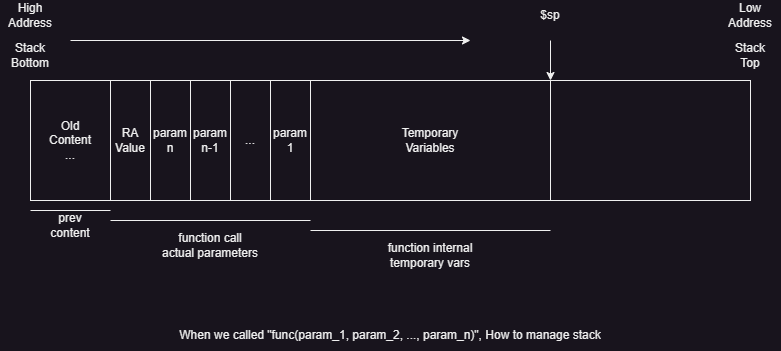

The diagram above was exported from draw.io. Its source (the exported page's mxGraphModel, read from the mxfile embedded in the PNG):
<mxGraphModel dx="1050" dy="549" grid="1" gridSize="10" guides="1" tooltips="1" connect="1" arrows="1" fold="1" page="1" pageScale="1" pageWidth="827" pageHeight="1169" math="0" shadow="0">
  <root>
    <mxCell id="0" />
    <mxCell id="1" parent="0" />
    <mxCell id="wDlzvzH00A-pgkQWdiUe-22" value="When we called &quot;func(param_1, param_2, ..., param_n)&quot;, How to manage stack" style="text;html=1;strokeColor=none;fillColor=none;align=center;verticalAlign=middle;whiteSpace=wrap;rounded=0;" vertex="1" parent="1">
      <mxGeometry x="175" y="480" width="450" height="30" as="geometry" />
    </mxCell>
    <mxCell id="wDlzvzH00A-pgkQWdiUe-23" value="" style="group;shadow=0;" vertex="1" connectable="0" parent="1">
      <mxGeometry x="10" y="160" width="780" height="270" as="geometry" />
    </mxCell>
    <mxCell id="wDlzvzH00A-pgkQWdiUe-1" value="" style="rounded=0;whiteSpace=wrap;html=1;" vertex="1" parent="wDlzvzH00A-pgkQWdiUe-23">
      <mxGeometry x="30" y="80" width="720" height="120" as="geometry" />
    </mxCell>
    <mxCell id="wDlzvzH00A-pgkQWdiUe-2" value="Old&lt;br&gt;Content&lt;br&gt;..." style="rounded=0;whiteSpace=wrap;html=1;" vertex="1" parent="wDlzvzH00A-pgkQWdiUe-23">
      <mxGeometry x="30" y="80" width="80" height="120" as="geometry" />
    </mxCell>
    <mxCell id="wDlzvzH00A-pgkQWdiUe-3" value="RA&lt;br&gt;Value" style="rounded=0;whiteSpace=wrap;html=1;" vertex="1" parent="wDlzvzH00A-pgkQWdiUe-23">
      <mxGeometry x="110" y="80" width="40" height="120" as="geometry" />
    </mxCell>
    <mxCell id="wDlzvzH00A-pgkQWdiUe-4" value="param&lt;br&gt;n" style="rounded=0;whiteSpace=wrap;html=1;" vertex="1" parent="wDlzvzH00A-pgkQWdiUe-23">
      <mxGeometry x="150" y="80" width="40" height="120" as="geometry" />
    </mxCell>
    <mxCell id="wDlzvzH00A-pgkQWdiUe-6" value="Stack&lt;br&gt;Bottom" style="text;html=1;strokeColor=none;fillColor=none;align=center;verticalAlign=middle;whiteSpace=wrap;rounded=0;" vertex="1" parent="wDlzvzH00A-pgkQWdiUe-23">
      <mxGeometry y="40" width="60" height="30" as="geometry" />
    </mxCell>
    <mxCell id="wDlzvzH00A-pgkQWdiUe-7" value="Stack&lt;br&gt;Top" style="text;html=1;strokeColor=none;fillColor=none;align=center;verticalAlign=middle;whiteSpace=wrap;rounded=0;" vertex="1" parent="wDlzvzH00A-pgkQWdiUe-23">
      <mxGeometry x="720" y="40" width="60" height="30" as="geometry" />
    </mxCell>
    <mxCell id="wDlzvzH00A-pgkQWdiUe-8" value="High&lt;br&gt;Address" style="text;html=1;strokeColor=none;fillColor=none;align=center;verticalAlign=middle;whiteSpace=wrap;rounded=0;" vertex="1" parent="wDlzvzH00A-pgkQWdiUe-23">
      <mxGeometry width="60" height="30" as="geometry" />
    </mxCell>
    <mxCell id="wDlzvzH00A-pgkQWdiUe-10" value="Low&lt;br&gt;Address" style="text;html=1;strokeColor=none;fillColor=none;align=center;verticalAlign=middle;whiteSpace=wrap;rounded=0;" vertex="1" parent="wDlzvzH00A-pgkQWdiUe-23">
      <mxGeometry x="720" width="60" height="30" as="geometry" />
    </mxCell>
    <mxCell id="wDlzvzH00A-pgkQWdiUe-11" value="" style="endArrow=classic;html=1;rounded=0;" edge="1" parent="wDlzvzH00A-pgkQWdiUe-23">
      <mxGeometry width="50" height="50" relative="1" as="geometry">
        <mxPoint x="70" y="40" as="sourcePoint" />
        <mxPoint x="470" y="40" as="targetPoint" />
      </mxGeometry>
    </mxCell>
    <mxCell id="wDlzvzH00A-pgkQWdiUe-12" value="param&lt;br&gt;n-1" style="rounded=0;whiteSpace=wrap;html=1;" vertex="1" parent="wDlzvzH00A-pgkQWdiUe-23">
      <mxGeometry x="190" y="80" width="40" height="120" as="geometry" />
    </mxCell>
    <mxCell id="wDlzvzH00A-pgkQWdiUe-13" value="..." style="rounded=0;whiteSpace=wrap;html=1;" vertex="1" parent="wDlzvzH00A-pgkQWdiUe-23">
      <mxGeometry x="230" y="80" width="40" height="120" as="geometry" />
    </mxCell>
    <mxCell id="wDlzvzH00A-pgkQWdiUe-14" value="param&lt;br&gt;1" style="rounded=0;whiteSpace=wrap;html=1;" vertex="1" parent="wDlzvzH00A-pgkQWdiUe-23">
      <mxGeometry x="270" y="80" width="40" height="120" as="geometry" />
    </mxCell>
    <mxCell id="wDlzvzH00A-pgkQWdiUe-15" value="Temporary&lt;br&gt;Variables" style="rounded=0;whiteSpace=wrap;html=1;" vertex="1" parent="wDlzvzH00A-pgkQWdiUe-23">
      <mxGeometry x="310" y="80" width="240" height="120" as="geometry" />
    </mxCell>
    <mxCell id="wDlzvzH00A-pgkQWdiUe-16" value="" style="endArrow=none;html=1;rounded=0;" edge="1" parent="wDlzvzH00A-pgkQWdiUe-23">
      <mxGeometry width="50" height="50" relative="1" as="geometry">
        <mxPoint x="110" y="220" as="sourcePoint" />
        <mxPoint x="310" y="220" as="targetPoint" />
      </mxGeometry>
    </mxCell>
    <mxCell id="wDlzvzH00A-pgkQWdiUe-17" value="" style="endArrow=none;html=1;rounded=0;" edge="1" parent="wDlzvzH00A-pgkQWdiUe-23">
      <mxGeometry width="50" height="50" relative="1" as="geometry">
        <mxPoint x="310" y="230" as="sourcePoint" />
        <mxPoint x="550" y="230" as="targetPoint" />
      </mxGeometry>
    </mxCell>
    <mxCell id="wDlzvzH00A-pgkQWdiUe-18" value="" style="endArrow=none;html=1;rounded=0;" edge="1" parent="wDlzvzH00A-pgkQWdiUe-23">
      <mxGeometry width="50" height="50" relative="1" as="geometry">
        <mxPoint x="30" y="210" as="sourcePoint" />
        <mxPoint x="110" y="210" as="targetPoint" />
      </mxGeometry>
    </mxCell>
    <mxCell id="wDlzvzH00A-pgkQWdiUe-19" value="prev&lt;br&gt;content" style="text;html=1;strokeColor=none;fillColor=none;align=center;verticalAlign=middle;whiteSpace=wrap;rounded=0;" vertex="1" parent="wDlzvzH00A-pgkQWdiUe-23">
      <mxGeometry x="40" y="210" width="60" height="30" as="geometry" />
    </mxCell>
    <mxCell id="wDlzvzH00A-pgkQWdiUe-20" value="function call&lt;br&gt;actual parameters" style="text;html=1;strokeColor=none;fillColor=none;align=center;verticalAlign=middle;whiteSpace=wrap;rounded=0;" vertex="1" parent="wDlzvzH00A-pgkQWdiUe-23">
      <mxGeometry x="150" y="230" width="120" height="30" as="geometry" />
    </mxCell>
    <mxCell id="wDlzvzH00A-pgkQWdiUe-21" value="function internal&lt;br&gt;temporary vars" style="text;html=1;strokeColor=none;fillColor=none;align=center;verticalAlign=middle;whiteSpace=wrap;rounded=0;" vertex="1" parent="wDlzvzH00A-pgkQWdiUe-23">
      <mxGeometry x="370" y="240" width="120" height="30" as="geometry" />
    </mxCell>
    <mxCell id="wDlzvzH00A-pgkQWdiUe-26" value="$sp" style="text;html=1;strokeColor=none;fillColor=none;align=center;verticalAlign=middle;whiteSpace=wrap;rounded=0;shadow=0;glass=0;" vertex="1" parent="wDlzvzH00A-pgkQWdiUe-23">
      <mxGeometry x="520" width="60" height="30" as="geometry" />
    </mxCell>
    <mxCell id="wDlzvzH00A-pgkQWdiUe-25" value="" style="endArrow=classic;html=1;rounded=0;entryX=1;entryY=0;entryDx=0;entryDy=0;" edge="1" parent="1" target="wDlzvzH00A-pgkQWdiUe-15">
      <mxGeometry width="50" height="50" relative="1" as="geometry">
        <mxPoint x="560" y="200" as="sourcePoint" />
        <mxPoint x="440" y="370" as="targetPoint" />
      </mxGeometry>
    </mxCell>
  </root>
</mxGraphModel>